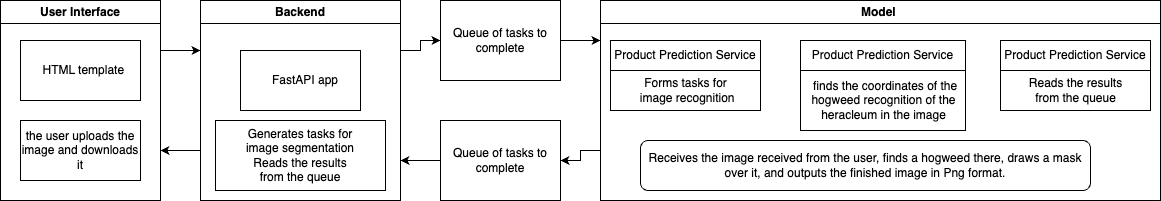

The diagram above was exported from draw.io. Its source (the exported page's mxGraphModel, read from the mxfile embedded in the PNG):
<mxGraphModel dx="1232" dy="746" grid="1" gridSize="10" guides="1" tooltips="1" connect="1" arrows="1" fold="1" page="1" pageScale="1" pageWidth="827" pageHeight="1169" math="0" shadow="0">
  <root>
    <mxCell id="0" />
    <mxCell id="1" parent="0" />
    <mxCell id="4tdoIi2SmMLMxq_e9tM8-1" style="edgeStyle=orthogonalEdgeStyle;rounded=0;orthogonalLoop=1;jettySize=auto;html=1;exitX=1;exitY=0.25;exitDx=0;exitDy=0;entryX=0;entryY=0.25;entryDx=0;entryDy=0;" parent="1" source="4tdoIi2SmMLMxq_e9tM8-2" target="4tdoIi2SmMLMxq_e9tM8-7" edge="1">
      <mxGeometry relative="1" as="geometry" />
    </mxCell>
    <mxCell id="4tdoIi2SmMLMxq_e9tM8-2" value="&amp;nbsp;User Interface&amp;nbsp;" style="swimlane;whiteSpace=wrap;html=1;" parent="1" vertex="1">
      <mxGeometry x="40" y="80" width="160" height="200" as="geometry" />
    </mxCell>
    <mxCell id="4tdoIi2SmMLMxq_e9tM8-3" value="&amp;nbsp; HTML template" style="rounded=0;whiteSpace=wrap;html=1;" parent="4tdoIi2SmMLMxq_e9tM8-2" vertex="1">
      <mxGeometry x="20" y="40" width="120" height="60" as="geometry" />
    </mxCell>
    <mxCell id="4tdoIi2SmMLMxq_e9tM8-4" value="the user uploads the image and downloads it" style="rounded=0;whiteSpace=wrap;html=1;" parent="4tdoIi2SmMLMxq_e9tM8-2" vertex="1">
      <mxGeometry x="20" y="120" width="120" height="60" as="geometry" />
    </mxCell>
    <mxCell id="4tdoIi2SmMLMxq_e9tM8-5" style="edgeStyle=orthogonalEdgeStyle;rounded=0;orthogonalLoop=1;jettySize=auto;html=1;exitX=0;exitY=0.75;exitDx=0;exitDy=0;entryX=1;entryY=0.75;entryDx=0;entryDy=0;" parent="1" source="4tdoIi2SmMLMxq_e9tM8-7" target="4tdoIi2SmMLMxq_e9tM8-2" edge="1">
      <mxGeometry relative="1" as="geometry" />
    </mxCell>
    <mxCell id="4tdoIi2SmMLMxq_e9tM8-6" style="edgeStyle=orthogonalEdgeStyle;rounded=0;orthogonalLoop=1;jettySize=auto;html=1;exitX=1;exitY=0.25;exitDx=0;exitDy=0;entryX=0;entryY=0.5;entryDx=0;entryDy=0;" parent="1" source="4tdoIi2SmMLMxq_e9tM8-7" target="4tdoIi2SmMLMxq_e9tM8-20" edge="1">
      <mxGeometry relative="1" as="geometry" />
    </mxCell>
    <mxCell id="4tdoIi2SmMLMxq_e9tM8-7" value="Backend" style="swimlane;whiteSpace=wrap;html=1;" parent="1" vertex="1">
      <mxGeometry x="240" y="80" width="200" height="200" as="geometry" />
    </mxCell>
    <mxCell id="4tdoIi2SmMLMxq_e9tM8-8" value="&amp;nbsp; &amp;nbsp;FastAPI app" style="rounded=0;whiteSpace=wrap;html=1;" parent="4tdoIi2SmMLMxq_e9tM8-7" vertex="1">
      <mxGeometry x="40" y="50" width="120" height="60" as="geometry" />
    </mxCell>
    <mxCell id="4tdoIi2SmMLMxq_e9tM8-9" value="Generates tasks for&lt;br style=&quot;border-color: var(--border-color); text-align: left;&quot;&gt;&lt;span style=&quot;border-color: var(--border-color); text-align: left;&quot;&gt;image&amp;nbsp;segmentation&lt;br&gt;&lt;/span&gt;&lt;span style=&quot;border-color: var(--border-color); text-align: left;&quot;&gt;Reads the results&lt;/span&gt;&lt;br style=&quot;border-color: var(--border-color); text-align: left;&quot;&gt;&lt;span style=&quot;border-color: var(--border-color); text-align: left;&quot;&gt;from the queue&lt;/span&gt;" style="rounded=0;whiteSpace=wrap;html=1;" parent="4tdoIi2SmMLMxq_e9tM8-7" vertex="1">
      <mxGeometry x="15" y="120" width="170" height="70" as="geometry" />
    </mxCell>
    <mxCell id="4tdoIi2SmMLMxq_e9tM8-10" style="edgeStyle=orthogonalEdgeStyle;rounded=0;orthogonalLoop=1;jettySize=auto;html=1;exitX=0;exitY=0.75;exitDx=0;exitDy=0;entryX=1;entryY=0.5;entryDx=0;entryDy=0;" parent="1" source="4tdoIi2SmMLMxq_e9tM8-11" target="4tdoIi2SmMLMxq_e9tM8-22" edge="1">
      <mxGeometry relative="1" as="geometry" />
    </mxCell>
    <mxCell id="4tdoIi2SmMLMxq_e9tM8-11" value="Model&amp;nbsp;" style="swimlane;whiteSpace=wrap;html=1;" parent="1" vertex="1">
      <mxGeometry x="640" y="80" width="560" height="200" as="geometry" />
    </mxCell>
    <mxCell id="4tdoIi2SmMLMxq_e9tM8-12" value="Product Prediction Service" style="swimlane;fontStyle=0;childLayout=stackLayout;horizontal=1;startSize=30;horizontalStack=0;resizeParent=1;resizeParentMax=0;resizeLast=0;collapsible=1;marginBottom=0;whiteSpace=wrap;html=1;" parent="4tdoIi2SmMLMxq_e9tM8-11" vertex="1">
      <mxGeometry x="10" y="40" width="150" height="70" as="geometry" />
    </mxCell>
    <mxCell id="4tdoIi2SmMLMxq_e9tM8-13" value="Forms tasks for&lt;br&gt;&amp;nbsp;image recognition" style="text;html=1;align=center;verticalAlign=middle;resizable=0;points=[];autosize=1;strokeColor=none;fillColor=none;" parent="4tdoIi2SmMLMxq_e9tM8-12" vertex="1">
      <mxGeometry y="30" width="150" height="40" as="geometry" />
    </mxCell>
    <mxCell id="4tdoIi2SmMLMxq_e9tM8-14" value="Product Prediction Service" style="swimlane;fontStyle=0;childLayout=stackLayout;horizontal=1;startSize=30;horizontalStack=0;resizeParent=1;resizeParentMax=0;resizeLast=0;collapsible=1;marginBottom=0;whiteSpace=wrap;html=1;" parent="4tdoIi2SmMLMxq_e9tM8-11" vertex="1">
      <mxGeometry x="200" y="40" width="165" height="90" as="geometry" />
    </mxCell>
    <mxCell id="4tdoIi2SmMLMxq_e9tM8-15" value="&amp;nbsp;finds the coordinates of the &lt;br&gt;hogweed recognition of the &lt;br&gt;heracleum&amp;nbsp;in the image" style="text;html=1;align=center;verticalAlign=middle;resizable=0;points=[];autosize=1;strokeColor=none;fillColor=none;" parent="4tdoIi2SmMLMxq_e9tM8-14" vertex="1">
      <mxGeometry y="30" width="165" height="60" as="geometry" />
    </mxCell>
    <mxCell id="4tdoIi2SmMLMxq_e9tM8-16" value="Product Prediction Service" style="swimlane;fontStyle=0;childLayout=stackLayout;horizontal=1;startSize=30;horizontalStack=0;resizeParent=1;resizeParentMax=0;resizeLast=0;collapsible=1;marginBottom=0;whiteSpace=wrap;html=1;" parent="4tdoIi2SmMLMxq_e9tM8-11" vertex="1">
      <mxGeometry x="400" y="40" width="150" height="70" as="geometry" />
    </mxCell>
    <mxCell id="4tdoIi2SmMLMxq_e9tM8-17" value="&lt;div&gt;Reads the results&lt;/div&gt;&lt;div&gt;from the queue&lt;/div&gt;" style="text;html=1;align=center;verticalAlign=middle;resizable=0;points=[];autosize=1;strokeColor=none;fillColor=none;" parent="4tdoIi2SmMLMxq_e9tM8-16" vertex="1">
      <mxGeometry y="30" width="150" height="40" as="geometry" />
    </mxCell>
    <mxCell id="4tdoIi2SmMLMxq_e9tM8-18" value="Receives the image received from the user, finds a hogweed there, draws a mask over it, and outputs the finished image in Png format." style="rounded=1;whiteSpace=wrap;html=1;" parent="4tdoIi2SmMLMxq_e9tM8-11" vertex="1">
      <mxGeometry x="40" y="140" width="450" height="50" as="geometry" />
    </mxCell>
    <mxCell id="4tdoIi2SmMLMxq_e9tM8-19" style="edgeStyle=orthogonalEdgeStyle;rounded=0;orthogonalLoop=1;jettySize=auto;html=1;exitX=1;exitY=0.5;exitDx=0;exitDy=0;" parent="1" source="4tdoIi2SmMLMxq_e9tM8-20" edge="1">
      <mxGeometry relative="1" as="geometry">
        <mxPoint x="640" y="120" as="targetPoint" />
      </mxGeometry>
    </mxCell>
    <mxCell id="4tdoIi2SmMLMxq_e9tM8-20" value="&lt;div&gt;Queue of tasks to&lt;/div&gt;&lt;div&gt;complete&lt;/div&gt;" style="rounded=0;whiteSpace=wrap;html=1;" parent="1" vertex="1">
      <mxGeometry x="480" y="80" width="120" height="80" as="geometry" />
    </mxCell>
    <mxCell id="4tdoIi2SmMLMxq_e9tM8-21" style="edgeStyle=orthogonalEdgeStyle;rounded=0;orthogonalLoop=1;jettySize=auto;html=1;exitX=0;exitY=0.5;exitDx=0;exitDy=0;" parent="1" source="4tdoIi2SmMLMxq_e9tM8-22" edge="1">
      <mxGeometry relative="1" as="geometry">
        <mxPoint x="440" y="240" as="targetPoint" />
      </mxGeometry>
    </mxCell>
    <mxCell id="4tdoIi2SmMLMxq_e9tM8-22" value="&lt;div&gt;Queue of tasks to&lt;/div&gt;&lt;div&gt;complete&lt;/div&gt;" style="rounded=0;whiteSpace=wrap;html=1;" parent="1" vertex="1">
      <mxGeometry x="480" y="200" width="120" height="80" as="geometry" />
    </mxCell>
  </root>
</mxGraphModel>